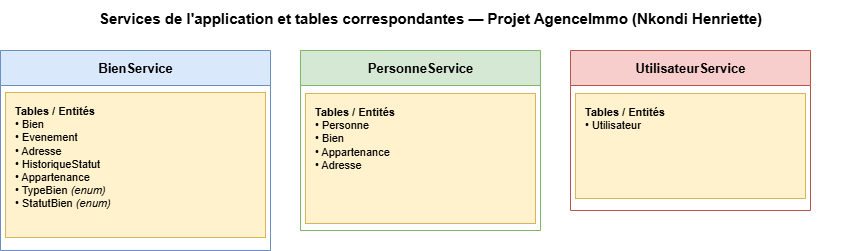

The diagram above was exported from draw.io. Its source (the exported page's mxGraphModel, read from the mxfile embedded in the PNG):
<mxGraphModel dx="996" dy="572" grid="1" gridSize="10" guides="1" tooltips="1" connect="1" arrows="1" fold="1" page="1" pageScale="1" pageWidth="1169" pageHeight="827" math="0" shadow="0">
  <root>
    <mxCell id="0" />
    <mxCell id="1" parent="0" />
    <mxCell id="titre" parent="1" style="text;html=1;align=center;verticalAlign=middle;fontSize=15;fontStyle=1;strokeColor=none;fillColor=none;" value="Services de l'application et tables correspondantes — Projet AgenceImmo (Nkondi Henriette)" vertex="1">
      <mxGeometry height="35" width="860" x="40" y="10" as="geometry" />
    </mxCell>
    <mxCell id="bien_svc" parent="1" style="swimlane;startSize=35;fillColor=#dae8fc;strokeColor=#6c8ebf;fontStyle=1;fontSize=13;html=1;" value="BienService" vertex="1">
      <mxGeometry height="200" width="270" x="40" y="60" as="geometry" />
    </mxCell>
    <mxCell id="bien_tables" parent="bien_svc" style="text;html=1;align=left;verticalAlign=top;fontSize=11;fillColor=#fff2cc;strokeColor=#d6b656;spacingLeft=8;spacingTop=6;" value="&lt;b&gt;Tables / Entités&lt;/b&gt;&lt;br&gt;• Bien&lt;br&gt;• Evenement&lt;br&gt;• Adresse&lt;br&gt;• HistoriqueStatut&lt;br&gt;• Appartenance&lt;br&gt;• TypeBien &lt;i&gt;(enum)&lt;/i&gt;&lt;br&gt;• StatutBien &lt;i&gt;(enum)&lt;/i&gt;" vertex="1">
      <mxGeometry height="145" width="260" x="5" y="42" as="geometry" />
    </mxCell>
    <mxCell id="pers_svc" parent="1" style="swimlane;startSize=35;fillColor=#d5e8d4;strokeColor=#82b366;fontStyle=1;fontSize=13;html=1;" value="PersonneService" vertex="1">
      <mxGeometry height="180" width="240" x="340" y="60" as="geometry" />
    </mxCell>
    <mxCell id="pers_tables" parent="pers_svc" style="text;html=1;align=left;verticalAlign=top;fontSize=11;fillColor=#fff2cc;strokeColor=#d6b656;spacingLeft=8;spacingTop=6;" value="&lt;b&gt;Tables / Entités&lt;/b&gt;&lt;br&gt;• Personne&lt;br&gt;• Bien&lt;br&gt;• Appartenance&lt;br&gt;• Adresse" vertex="1">
      <mxGeometry height="130" width="230" x="5" y="43" as="geometry" />
    </mxCell>
    <mxCell id="util_svc" parent="1" style="swimlane;startSize=35;fillColor=#f8cecc;strokeColor=#b85450;fontStyle=1;fontSize=13;html=1;" value="UtilisateurService" vertex="1">
      <mxGeometry height="160" width="240" x="610" y="60" as="geometry" />
    </mxCell>
    <mxCell id="util_tables" parent="util_svc" style="text;html=1;align=left;verticalAlign=top;fontSize=11;fillColor=#fff2cc;strokeColor=#d6b656;spacingLeft=8;spacingTop=6;" value="&lt;b&gt;Tables / Entités&lt;/b&gt;&lt;br&gt;• Utilisateur" vertex="1">
      <mxGeometry height="105" width="230" x="5" y="43" as="geometry" />
    </mxCell>
  </root>
</mxGraphModel>